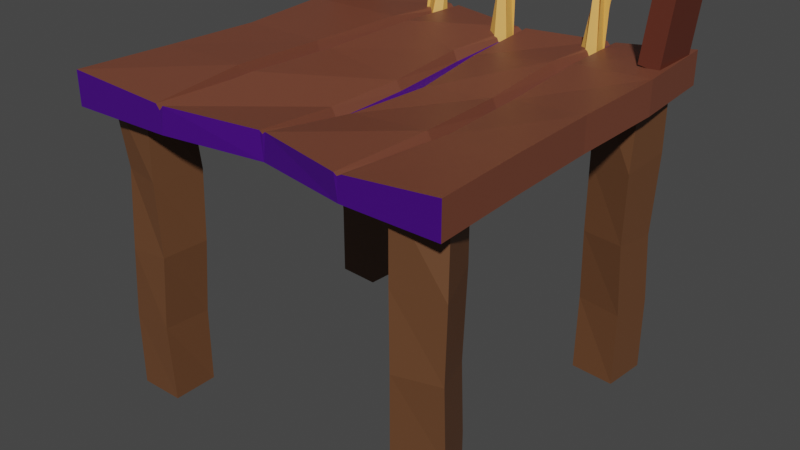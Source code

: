 # Source: chair.blend  (saved by Blender 3.4.6; exported with 4.5.12 LTS)
import bpy
from mathutils import Matrix  # noqa: F401  (used for matrix-valued properties, if any)

bpy.ops.wm.read_factory_settings(use_empty=True)
scene = bpy.context.scene
scene.name = 'Scene'

# ---- collections
col_model = bpy.data.collections.new('Model'); scene.collection.children.link(col_model)
col_base = bpy.data.collections.new('Base'); scene.collection.children.link(col_base)
col_exportcollection = bpy.data.collections.new('ExportCollection'); scene.collection.children.link(col_exportcollection)
col_chairback = bpy.data.collections.new('ChairBack')  # instanced only; not linked into the scene

# ---- materials (node trees are filled in below, after node groups)
mat_wood = bpy.data.materials.new('wood')
mat_wood.use_transparent_shadow = False
mat_woodedge = bpy.data.materials.new('woodEdge')
mat_woodedge.use_transparent_shadow = False
mat_wood_002 = bpy.data.materials.new('wood.002')
mat_wood_002.use_transparent_shadow = False
mat_bark_001 = bpy.data.materials.new('bark.001')
mat_bark_001.use_transparent_shadow = False
mat_bark = bpy.data.materials.new('bark')
mat_bark.use_transparent_shadow = False
mat_wood_001 = bpy.data.materials.new('wood.001')
mat_wood_001.use_transparent_shadow = False

# ---- material node trees
mat_wood.use_nodes = True; mat_wood.node_tree.nodes.clear()
_N = mat_wood.node_tree.nodes; _L = mat_wood.node_tree.links
n0 = _N.new('ShaderNodeBsdfPrincipled'); n0.name = 'Principled BSDF'; n0.location = (10, 300)
n0.distribution = 'GGX'
n0.subsurface_method = 'RANDOM_WALK_SKIN'
n0.inputs[0].default_value = (0.1752, 0.0555, 0.03088, 1.0)
n0.inputs[3].default_value = 1.45
n0.inputs[27].default_value = (0.0, 0.0, 0.0, 1.0)
n0.inputs[28].default_value = 1.0
n1 = _N.new('ShaderNodeOutputMaterial'); n1.name = 'Material Output'; n1.location = (300, 300)
_L.new(n0.outputs[0], n1.inputs[0])
n1.is_active_output = True
mat_woodedge.use_nodes = True; mat_woodedge.node_tree.nodes.clear()
_N = mat_woodedge.node_tree.nodes; _L = mat_woodedge.node_tree.links
n0 = _N.new('ShaderNodeBsdfPrincipled'); n0.name = 'Principled BSDF'; n0.location = (10, 300)
n0.distribution = 'GGX'
n0.subsurface_method = 'RANDOM_WALK_SKIN'
n0.inputs[0].default_value = (0.05834, 0.0, 0.2039, 1.0)
n0.inputs[3].default_value = 1.45
n0.inputs[27].default_value = (0.0, 0.0, 0.0, 1.0)
n0.inputs[28].default_value = 1.0
n1 = _N.new('ShaderNodeOutputMaterial'); n1.name = 'Material Output'; n1.location = (300, 300)
_L.new(n0.outputs[0], n1.inputs[0])
n1.is_active_output = True
mat_wood_002.use_nodes = True; mat_wood_002.node_tree.nodes.clear()
_N = mat_wood_002.node_tree.nodes; _L = mat_wood_002.node_tree.links
n0 = _N.new('ShaderNodeBsdfPrincipled'); n0.name = 'Principled BSDF'; n0.location = (10, 300)
n0.distribution = 'GGX'
n0.subsurface_method = 'RANDOM_WALK_SKIN'
n0.inputs[0].default_value = (0.8, 0.5332, 0.07736, 1.0)
n0.inputs[3].default_value = 1.45
n0.inputs[27].default_value = (0.0, 0.0, 0.0, 1.0)
n0.inputs[28].default_value = 1.0
n1 = _N.new('ShaderNodeOutputMaterial'); n1.name = 'Material Output'; n1.location = (300, 300)
_L.new(n0.outputs[0], n1.inputs[0])
n1.is_active_output = True
mat_bark_001.use_nodes = True; mat_bark_001.node_tree.nodes.clear()
_N = mat_bark_001.node_tree.nodes; _L = mat_bark_001.node_tree.links
n0 = _N.new('ShaderNodeBsdfPrincipled'); n0.name = 'Principled BSDF'; n0.location = (10, 300)
n0.distribution = 'GGX'
n0.subsurface_method = 'RANDOM_WALK_SKIN'
n0.inputs[0].default_value = (0.1368, 0.0572, 0.0239, 1.0)
n0.inputs[3].default_value = 1.45
n0.inputs[27].default_value = (0.0, 0.0, 0.0, 1.0)
n0.inputs[28].default_value = 1.0
n1 = _N.new('ShaderNodeOutputMaterial'); n1.name = 'Material Output'; n1.location = (300, 300)
_L.new(n0.outputs[0], n1.inputs[0])
n1.is_active_output = True
mat_bark.use_nodes = True; mat_bark.node_tree.nodes.clear()
_N = mat_bark.node_tree.nodes; _L = mat_bark.node_tree.links
n0 = _N.new('ShaderNodeBsdfPrincipled'); n0.name = 'Principled BSDF'; n0.location = (10, 300)
n0.distribution = 'GGX'
n0.subsurface_method = 'RANDOM_WALK_SKIN'
n0.inputs[0].default_value = (0.1038, 0.02334, 0.01201, 1.0)
n0.inputs[3].default_value = 1.45
n0.inputs[27].default_value = (0.0, 0.0, 0.0, 1.0)
n0.inputs[28].default_value = 1.0
n1 = _N.new('ShaderNodeOutputMaterial'); n1.name = 'Material Output'; n1.location = (300, 300)
_L.new(n0.outputs[0], n1.inputs[0])
n1.is_active_output = True
mat_wood_001.use_nodes = True; mat_wood_001.node_tree.nodes.clear()
_N = mat_wood_001.node_tree.nodes; _L = mat_wood_001.node_tree.links
n0 = _N.new('ShaderNodeBsdfPrincipled'); n0.name = 'Principled BSDF'; n0.location = (10, 300)
n0.distribution = 'GGX'
n0.subsurface_method = 'RANDOM_WALK_SKIN'
n0.inputs[0].default_value = (0.8, 0.4012, 0.08788, 1.0)
n0.inputs[3].default_value = 1.45
n0.inputs[27].default_value = (0.0, 0.0, 0.0, 1.0)
n0.inputs[28].default_value = 1.0
n1 = _N.new('ShaderNodeOutputMaterial'); n1.name = 'Material Output'; n1.location = (300, 300)
_L.new(n0.outputs[0], n1.inputs[0])
n1.is_active_output = True

# ---- world
world_world = bpy.data.worlds.new('World'); scene.world = world_world
world_world.use_nodes = True; world_world.node_tree.nodes.clear()
_N = world_world.node_tree.nodes; _L = world_world.node_tree.links
n0 = _N.new('ShaderNodeOutputWorld'); n0.name = 'World Output'; n0.location = (300, 300)
n1 = _N.new('ShaderNodeBackground'); n1.name = 'Background'; n1.location = (10, 300)
n1.inputs[0].default_value = (0.05088, 0.05088, 0.05088, 1.0)
_L.new(n1.outputs[0], n0.inputs[0])
n0.is_active_output = True
world_world.color = (0.05088, 0.05088, 0.05088)
world_world.use_sun_shadow = False
world_world.sun_shadow_jitter_overblur = 0.0

# ---- meshes
me_cube_001 = bpy.data.meshes.new('Cube.001')
me_cube_001.from_pydata([(-0.2037, -0.1959, -0.01723), (-0.2037, -0.1959, 0.01723), (-0.1967, 0.199, -0.01723), (-0.1967, 0.199, 0.01723), (0.2006, -0.1967, -0.01723), (0.2006, -0.1967, 0.01723), (0.188, 0.2014, -0.01723), (0.188, 0.2014, 0.01723), (0.1008, 0.1961, -0.01724), (0.01237, 0.1753, -0.01778), (-0.08633, 0.1944, -0.01733), (-0.0864, 0.1943, 0.006833), (0.0126, 0.1754, 0.006523), (0.1003, 0.1959, 0.004868), (-0.09492, -0.1944, -0.0165), (0.006978, -0.176, -0.01847), (0.104, -0.1952, -0.01741), (0.1035, -0.1951, 0.004623), (0.007108, -0.1761, 0.005716), (-0.09503, -0.1943, 0.005499), (-0.2006, 0.1034, -0.01723), (-0.1928, 0.002295, -0.01859), (-0.1959, -0.09643, -0.01737), (-0.1959, -0.09643, 0.01697), (-0.1928, 0.002295, 0.0155), (-0.2006, 0.1034, 0.01723), (0.1967, -0.09957, -0.01735), (0.1928, -5.826e-05, -0.01871), (0.1951, 0.1034, -0.01725), (0.1951, 0.1034, 0.01715), (0.1928, -5.826e-05, 0.01536), (0.1967, -0.09957, 0.01699), (0.09638, 0.1089, -0.002158), (0.09638, 0.01563, -0.01036), (0.1105, -0.09094, -0.003747), (-0.003138, 0.08936, -0.006488), (0.00638, -0.005583, -0.007148), (0.001067, -0.08469, -0.01172), (-0.09457, 0.1081, 0.005899), (-0.1027, 0.004691, 0.003959), (-0.1022, -0.09643, 0.006772), (-0.08953, 0.108, -0.03001), (-0.09631, 0.003749, -0.04203), (-0.09638, -0.09643, -0.03425), (0.003967, 0.08953, -0.02991), (0.01608, -0.005195, -0.04104), (0.007116, -0.08462, -0.03019), (0.1015, 0.1087, -0.02317), (0.1017, 0.01498, -0.03072), (0.1152, -0.0912, -0.02451), (-0.08452, 0.1081, 0.00494), (-0.09049, 0.003037, 0.001964), (-0.091, -0.09643, 0.00545), (0.01108, 0.08936, -0.006418), (0.02666, -0.005583, -0.006992), (0.01315, -0.08469, -0.01159), (0.1059, 0.1089, -0.001246), (0.1059, 0.01563, -0.008863), (0.12, -0.09094, -0.002576), (-0.08132, 0.1945, 0.01112), (-0.09051, -0.1945, 0.01052), (-0.08116, 0.1078, 0.01448), (-0.0865, 0.002651, 0.01135), (-0.08721, -0.09643, 0.0147), (-0.09909, -0.1944, 0.0107), (-0.09118, 0.1945, 0.01125), (-0.09787, 0.1079, 0.01616), (-0.1055, 0.004616, 0.01425), (-0.1051, -0.09643, 0.01701), (0.007583, 0.1751, 0.00982), (-0.007891, 0.08968, 0.003734), (0.0007221, -0.005103, 0.001683), (-0.00431, -0.08469, -0.001355), (0.003809, -0.1758, 0.008067), (0.01668, 0.1752, 0.009854), (0.009888, -0.1758, 0.0081), (0.01582, 0.08971, 0.003498), (0.03054, -0.004512, 0.001551), (0.01856, -0.08442, -0.001665), (0.09669, 0.1962, 0.008271), (0.09108, 0.1084, 0.00944), (0.09204, 0.01427, 0.001417), (0.1044, -0.09128, 0.007511), (0.1005, -0.1954, 0.00707), (0.1058, 0.1963, 0.00832), (0.1085, -0.1953, 0.007209), (0.1128, 0.1084, 0.01157), (0.1127, 0.0144, 0.004277), (0.126, -0.09162, 0.01038)], [], [(20, 25, 3, 2), (8, 84, 7, 6), (26, 31, 5, 4), (14, 64, 1, 0), (49, 26, 4, 16), (68, 23, 1, 64), (58, 34, 17), (55, 37, 18), (52, 40, 19), (10, 65, 11), (9, 69, 12), (8, 79, 13), (14, 60, 19), (63, 52, 19, 60), (15, 75, 18), (78, 55, 18, 75), (16, 85, 17), (88, 58, 17, 85), (84, 13, 56, 86), (86, 56, 57, 87), (87, 57, 58, 88), (74, 12, 53, 76), (76, 53, 54, 77), (77, 54, 55, 78), (59, 11, 50, 61), (61, 50, 51, 62), (62, 51, 52, 63), (11, 38, 50), (50, 38, 39, 51), (51, 39, 40, 52), (12, 35, 53), (53, 35, 36, 54), (54, 36, 37, 55), (13, 32, 56), (56, 32, 33, 57), (57, 33, 34, 58), (65, 3, 25, 66), (66, 25, 24, 67), (67, 24, 23, 68), (8, 6, 28, 47), (47, 28, 27, 48), (48, 27, 26, 49), (6, 7, 29, 28), (28, 29, 30, 27), (27, 30, 31, 26), (0, 1, 23, 22), (22, 23, 24, 21), (21, 24, 25, 20), (71, 62, 63, 72), (70, 61, 62, 71), (69, 59, 61, 70), (72, 63, 60, 73), (15, 73, 60, 14), (10, 11, 59), (39, 67, 68, 40), (38, 66, 67, 39), (11, 65, 66, 38), (21, 42, 43, 22), (20, 41, 42, 21), (2, 10, 41, 20), (2, 3, 65, 10), (22, 43, 14, 0), (40, 68, 64, 19), (14, 19, 64), (15, 18, 73), (37, 72, 73, 18), (12, 69, 70, 35), (35, 70, 71, 36), (36, 71, 72, 37), (42, 45, 46, 43), (41, 44, 45, 42), (10, 9, 44, 41), (10, 59, 69, 9), (43, 46, 15, 14), (81, 77, 78, 82), (80, 76, 77, 81), (79, 74, 76, 80), (82, 78, 75, 83), (16, 83, 75, 15), (9, 12, 74), (16, 17, 83), (34, 82, 83, 17), (13, 79, 80, 32), (32, 80, 81, 33), (33, 81, 82, 34), (45, 48, 49, 46), (44, 47, 48, 45), (9, 8, 47, 44), (9, 74, 79, 8), (46, 49, 16, 15), (30, 87, 88, 31), (29, 86, 87, 30), (7, 84, 86, 29), (31, 88, 85, 5), (4, 5, 85, 16), (8, 13, 84)])
me_cube_001.polygons.foreach_set('material_index', [0, 1, 0, 1, 0, 0, 1, 1, 1, 1, 1, 1, 1, 0, 1, 0, 1, 0, 0, 0, 0, 0, 0, 0, 0, 0, 0, 1, 1, 1, 1, 1, 1, 1, 1, 1, 0, 0, 0, 0, 0, 0, 0, 0, 0, 0, 0, 0, 0, 0, 0, 0, 1, 1, 0, 0, 0, 0, 0, 0, 1, 0, 0, 1, 1, 0, 0, 0, 0, 0, 0, 0, 1, 0, 0, 0, 0, 0, 1, 1, 1, 0, 0, 0, 0, 0, 0, 0, 1, 0, 0, 0, 0, 0, 1, 1])
_uv = me_cube_001.uv_layers.new(name='UVMap')
_uv.uv.foreach_set('vector', [0.375, 0.1899, 0.625, 0.1899, 0.625, 0.25, 0.375, 0.25, 0.375, 0.4478, 0.625, 0.4478, 0.625, 0.5, 0.375, 0.5, 0.375, 0.6851, 0.625, 0.6851, 0.625, 0.75, 0.375, 0.75, 0.375, 0.9394, 0.625, 0.9394, 0.625, 1.0, 0.375, 1.0, 0.3228, 0.6851, 0.375, 0.6851, 0.375, 0.75, 0.3228, 0.75, 0.8144, 0.6851, 0.875, 0.6851, 0.875, 0.75, 0.8144, 0.75, 0.6816, 0.6851, 0.6875, 0.6851, 0.6816, 0.75, 0.7411, 0.6851, 0.75, 0.6851, 0.7411, 0.75, 0.8079, 0.6851, 0.8125, 0.6851, 0.8079, 0.75, 0.375, 0.3106, 0.625, 0.3106, 0.625, 0.3125, 0.375, 0.3716, 0.625, 0.3716, 0.625, 0.375, 0.375, 0.4342, 0.625, 0.4342, 0.625, 0.4375, 0.375, 0.9305, 0.625, 0.9305, 0.625, 0.9329, 0.8055, 0.6851, 0.8079, 0.6851, 0.8079, 0.75, 0.8055, 0.75, 0.375, 0.8632, 0.625, 0.8632, 0.625, 0.8661, 0.7382, 0.6851, 0.7411, 0.6851, 0.7411, 0.75, 0.7382, 0.75, 0.375, 0.8022, 0.625, 0.8022, 0.625, 0.8066, 0.6772, 0.6851, 0.6816, 0.6851, 0.6816, 0.75, 0.6772, 0.75, 0.6772, 0.5, 0.6816, 0.5, 0.6816, 0.5601, 0.6772, 0.5601, 0.6772, 0.5601, 0.6816, 0.5601, 0.6816, 0.6226, 0.6772, 0.6226, 0.6772, 0.6226, 0.6816, 0.6226, 0.6816, 0.6851, 0.6772, 0.6851, 0.7382, 0.5, 0.7411, 0.5, 0.7411, 0.5601, 0.7382, 0.5601, 0.7382, 0.5601, 0.7411, 0.5601, 0.7411, 0.6226, 0.7382, 0.6226, 0.7382, 0.6226, 0.7411, 0.6226, 0.7411, 0.6851, 0.7382, 0.6851, 0.8055, 0.5, 0.8079, 0.5, 0.8079, 0.5601, 0.8055, 0.5601, 0.8055, 0.5601, 0.8079, 0.5601, 0.8079, 0.6226, 0.8055, 0.6226, 0.8055, 0.6226, 0.8079, 0.6226, 0.8079, 0.6851, 0.8055, 0.6851, 0.8125, 0.5, 0.8125, 0.5601, 0.8079, 0.5601, 0.8079, 0.5601, 0.8125, 0.5601, 0.8125, 0.6226, 0.8079, 0.6226, 0.8079, 0.6226, 0.8125, 0.6226, 0.8125, 0.6851, 0.8079, 0.6851, 0.75, 0.5, 0.75, 0.5601, 0.7411, 0.5601, 0.7411, 0.5601, 0.75, 0.5601, 0.75, 0.6226, 0.7411, 0.6226, 0.7411, 0.6226, 0.75, 0.6226, 0.75, 0.6851, 0.7411, 0.6851, 0.6875, 0.5, 0.6875, 0.5601, 0.6816, 0.5601, 0.6816, 0.5601, 0.6875, 0.5601, 0.6875, 0.6226, 0.6816, 0.6226, 0.6816, 0.6226, 0.6875, 0.6226, 0.6875, 0.6851, 0.6816, 0.6851, 0.8144, 0.5, 0.875, 0.5, 0.875, 0.5601, 0.8144, 0.5601, 0.8144, 0.5601, 0.875, 0.5601, 0.875, 0.6226, 0.8144, 0.6226, 0.8144, 0.6226, 0.875, 0.6226, 0.875, 0.6851, 0.8144, 0.6851, 0.3228, 0.5, 0.375, 0.5, 0.375, 0.5601, 0.3228, 0.5601, 0.3228, 0.5601, 0.375, 0.5601, 0.375, 0.6226, 0.3228, 0.6226, 0.3228, 0.6226, 0.375, 0.6226, 0.375, 0.6851, 0.3228, 0.6851, 0.375, 0.5, 0.625, 0.5, 0.625, 0.5601, 0.375, 0.5601, 0.375, 0.5601, 0.625, 0.5601, 0.625, 0.6226, 0.375, 0.6226, 0.375, 0.6226, 0.625, 0.6226, 0.625, 0.6851, 0.375, 0.6851, 0.375, 0.0, 0.625, 0.0, 0.625, 0.06491, 0.375, 0.06491, 0.375, 0.06491, 0.625, 0.06491, 0.625, 0.1274, 0.375, 0.1274, 0.375, 0.1274, 0.625, 0.1274, 0.625, 0.1899, 0.375, 0.1899, 0.7534, 0.6226, 0.8055, 0.6226, 0.8055, 0.6851, 0.7534, 0.6851, 0.7534, 0.5601, 0.8055, 0.5601, 0.8055, 0.6226, 0.7534, 0.6226, 0.7534, 0.5, 0.8055, 0.5, 0.8055, 0.5601, 0.7534, 0.5601, 0.7534, 0.6851, 0.8055, 0.6851, 0.8055, 0.75, 0.7534, 0.75, 0.375, 0.8784, 0.625, 0.8784, 0.625, 0.9305, 0.375, 0.9305, 0.375, 0.3171, 0.625, 0.3171, 0.625, 0.3195, 0.8125, 0.6226, 0.8144, 0.6226, 0.8144, 0.6851, 0.8125, 0.6851, 0.8125, 0.5601, 0.8144, 0.5601, 0.8144, 0.6226, 0.8125, 0.6226, 0.8125, 0.5, 0.8144, 0.5, 0.8144, 0.5601, 0.8125, 0.5601, 0.125, 0.6226, 0.1856, 0.6226, 0.1856, 0.6851, 0.125, 0.6851, 0.125, 0.5601, 0.1856, 0.5601, 0.1856, 0.6226, 0.125, 0.6226, 0.125, 0.5, 0.1856, 0.5, 0.1856, 0.5601, 0.125, 0.5601, 0.375, 0.25, 0.625, 0.25, 0.625, 0.3106, 0.375, 0.3106, 0.125, 0.6851, 0.1856, 0.6851, 0.1856, 0.75, 0.125, 0.75, 0.8125, 0.6851, 0.8144, 0.6851, 0.8144, 0.75, 0.8125, 0.75, 0.375, 0.9375, 0.625, 0.9375, 0.625, 0.9394, 0.375, 0.875, 0.625, 0.875, 0.625, 0.8784, 0.75, 0.6851, 0.7534, 0.6851, 0.7534, 0.75, 0.75, 0.75, 0.75, 0.5, 0.7534, 0.5, 0.7534, 0.5601, 0.75, 0.5601, 0.75, 0.5601, 0.7534, 0.5601, 0.7534, 0.6226, 0.75, 0.6226, 0.75, 0.6226, 0.7534, 0.6226, 0.7534, 0.6851, 0.75, 0.6851, 0.1945, 0.6226, 0.2466, 0.6226, 0.2466, 0.6851, 0.1945, 0.6851, 0.1945, 0.5601, 0.2466, 0.5601, 0.2466, 0.6226, 0.1945, 0.6226, 0.1945, 0.5, 0.2466, 0.5, 0.2466, 0.5601, 0.1945, 0.5601, 0.375, 0.3195, 0.625, 0.3195, 0.625, 0.3716, 0.375, 0.3716, 0.1945, 0.6851, 0.2466, 0.6851, 0.2466, 0.75, 0.1945, 0.75, 0.6908, 0.6226, 0.7382, 0.6226, 0.7382, 0.6851, 0.6908, 0.6851, 0.6908, 0.5601, 0.7382, 0.5601, 0.7382, 0.6226, 0.6908, 0.6226, 0.6908, 0.5, 0.7382, 0.5, 0.7382, 0.5601, 0.6908, 0.5601, 0.6908, 0.6851, 0.7382, 0.6851, 0.7382, 0.75, 0.6908, 0.75, 0.375, 0.8158, 0.625, 0.8158, 0.625, 0.8632, 0.375, 0.8632, 0.375, 0.3839, 0.625, 0.3839, 0.625, 0.3868, 0.375, 0.8125, 0.625, 0.8125, 0.625, 0.8158, 0.6875, 0.6851, 0.6908, 0.6851, 0.6908, 0.75, 0.6875, 0.75, 0.6875, 0.5, 0.6908, 0.5, 0.6908, 0.5601, 0.6875, 0.5601, 0.6875, 0.5601, 0.6908, 0.5601, 0.6908, 0.6226, 0.6875, 0.6226, 0.6875, 0.6226, 0.6908, 0.6226, 0.6908, 0.6851, 0.6875, 0.6851, 0.2618, 0.6226, 0.3092, 0.6226, 0.3092, 0.6851, 0.2618, 0.6851, 0.2618, 0.5601, 0.3092, 0.5601, 0.3092, 0.6226, 0.2618, 0.6226, 0.2618, 0.5, 0.3092, 0.5, 0.3092, 0.5601, 0.2618, 0.5601, 0.375, 0.3868, 0.625, 0.3868, 0.625, 0.4342, 0.375, 0.4342, 0.2618, 0.6851, 0.3092, 0.6851, 0.3092, 0.75, 0.2618, 0.75, 0.625, 0.6226, 0.6772, 0.6226, 0.6772, 0.6851, 0.625, 0.6851, 0.625, 0.5601, 0.6772, 0.5601, 0.6772, 0.6226, 0.625, 0.6226, 0.625, 0.5, 0.6772, 0.5, 0.6772, 0.5601, 0.625, 0.5601, 0.625, 0.6851, 0.6772, 0.6851, 0.6772, 0.75, 0.625, 0.75, 0.375, 0.75, 0.625, 0.75, 0.625, 0.8022, 0.375, 0.8022, 0.375, 0.4434, 0.625, 0.4434, 0.625, 0.4478])
me_cube_001.materials.append(mat_wood)
me_cube_001.materials.append(mat_woodedge)
me_cube_001.update()
me_cube_002 = bpy.data.meshes.new('Cube.002')
me_cube_002.from_pydata([(-0.02354, -0.02354, -0.1562), (-0.02354, -0.02354, 0.1562), (-0.02354, 0.02354, -0.1562), (-0.02354, 0.02354, 0.1562), (0.02354, -0.02354, -0.1562), (0.02354, -0.02354, 0.1562), (0.02354, 0.02354, -0.1562), (0.02354, 0.02354, 0.1562), (-0.02354, -0.02354, -0.07687), (-0.01614, -0.02402, -0.002687), (-0.01439, -0.019, 0.07999), (-0.02295, 0.02393, 0.08221), (-0.01657, 0.02305, -0.00284), (-0.02354, 0.02354, -0.07687), (0.03265, 0.02561, 0.07732), (0.03124, 0.02375, 0.003128), (0.02354, 0.02354, -0.07687), (0.02295, -0.02393, 0.07643), (0.02492, -0.02267, 0.0007113), (0.01969, -0.02472, -0.07637)], [], [(10, 1, 3, 11), (11, 3, 7, 14), (14, 7, 5, 17), (17, 5, 1, 10), (2, 6, 4, 0), (7, 3, 1, 5), (4, 19, 8, 0), (19, 18, 9, 8), (18, 17, 10, 9), (6, 16, 19, 4), (16, 15, 18, 19), (15, 14, 17, 18), (2, 13, 16, 6), (13, 12, 15, 16), (12, 11, 14, 15), (0, 8, 13, 2), (8, 9, 12, 13), (9, 10, 11, 12)])
me_cube_002.polygons.foreach_set('material_index', [1, 1, 1, 1, 0, 0, 1, 1, 1, 1, 1, 1, 1, 1, 1, 1, 1, 1])
_uv = me_cube_002.uv_layers.new(name='UVMap')
_uv.uv.foreach_set('vector', [0.5635, 0.0, 0.625, 0.0, 0.625, 0.25, 0.5635, 0.25, 0.5635, 0.25, 0.625, 0.25, 0.625, 0.5, 0.5635, 0.5, 0.5635, 0.5, 0.625, 0.5, 0.625, 0.75, 0.5635, 0.75, 0.5635, 0.75, 0.625, 0.75, 0.625, 1.0, 0.5635, 1.0, 0.125, 0.5, 0.375, 0.5, 0.375, 0.75, 0.125, 0.75, 0.625, 0.5, 0.875, 0.5, 0.875, 0.75, 0.625, 0.75, 0.375, 0.75, 0.4385, 0.75, 0.4385, 1.0, 0.375, 1.0, 0.4385, 0.75, 0.501, 0.75, 0.501, 1.0, 0.4385, 1.0, 0.501, 0.75, 0.5635, 0.75, 0.5635, 1.0, 0.501, 1.0, 0.375, 0.5, 0.4385, 0.5, 0.4385, 0.75, 0.375, 0.75, 0.4385, 0.5, 0.501, 0.5, 0.501, 0.75, 0.4385, 0.75, 0.501, 0.5, 0.5635, 0.5, 0.5635, 0.75, 0.501, 0.75, 0.375, 0.25, 0.4385, 0.25, 0.4385, 0.5, 0.375, 0.5, 0.4385, 0.25, 0.501, 0.25, 0.501, 0.5, 0.4385, 0.5, 0.501, 0.25, 0.5635, 0.25, 0.5635, 0.5, 0.501, 0.5, 0.375, 0.0, 0.4385, 0.0, 0.4385, 0.25, 0.375, 0.25, 0.4385, 0.0, 0.501, 0.0, 0.501, 0.25, 0.4385, 0.25, 0.501, 0.0, 0.5635, 0.0, 0.5635, 0.25, 0.501, 0.25])
me_cube_002.materials.append(mat_wood_002)
me_cube_002.materials.append(mat_bark_001)
me_cube_002.update()
me_cube_003 = bpy.data.meshes.new('Cube.003')
me_cube_003.from_pydata([(-0.02354, -0.02354, -0.1562), (-0.02354, -0.02354, 0.1562), (-0.02354, 0.02354, -0.1562), (-0.02354, 0.02354, 0.1562), (0.02354, -0.02354, -0.1562), (0.02354, -0.02354, 0.1562), (0.02354, 0.02354, -0.1562), (0.02354, 0.02354, 0.1562), (-0.02354, -0.02354, -0.07687), (-0.01614, -0.02402, -0.002687), (-0.01439, -0.019, 0.07999), (-0.02295, 0.02393, 0.08221), (-0.01657, 0.02305, -0.00284), (-0.02354, 0.02354, -0.07687), (0.03265, 0.02561, 0.07732), (0.03124, 0.02375, 0.003128), (0.02354, 0.02354, -0.07687), (0.02295, -0.02393, 0.07643), (0.02492, -0.02267, 0.0007113), (0.01969, -0.02472, -0.07637)], [], [(10, 1, 3, 11), (11, 3, 7, 14), (14, 7, 5, 17), (17, 5, 1, 10), (2, 6, 4, 0), (7, 3, 1, 5), (4, 19, 8, 0), (19, 18, 9, 8), (18, 17, 10, 9), (6, 16, 19, 4), (16, 15, 18, 19), (15, 14, 17, 18), (2, 13, 16, 6), (13, 12, 15, 16), (12, 11, 14, 15), (0, 8, 13, 2), (8, 9, 12, 13), (9, 10, 11, 12)])
me_cube_003.polygons.foreach_set('material_index', [1, 1, 1, 1, 0, 0, 1, 1, 1, 1, 1, 1, 1, 1, 1, 1, 1, 1])
_uv = me_cube_003.uv_layers.new(name='UVMap')
_uv.uv.foreach_set('vector', [0.5635, 0.0, 0.625, 0.0, 0.625, 0.25, 0.5635, 0.25, 0.5635, 0.25, 0.625, 0.25, 0.625, 0.5, 0.5635, 0.5, 0.5635, 0.5, 0.625, 0.5, 0.625, 0.75, 0.5635, 0.75, 0.5635, 0.75, 0.625, 0.75, 0.625, 1.0, 0.5635, 1.0, 0.125, 0.5, 0.375, 0.5, 0.375, 0.75, 0.125, 0.75, 0.625, 0.5, 0.875, 0.5, 0.875, 0.75, 0.625, 0.75, 0.375, 0.75, 0.4385, 0.75, 0.4385, 1.0, 0.375, 1.0, 0.4385, 0.75, 0.501, 0.75, 0.501, 1.0, 0.4385, 1.0, 0.501, 0.75, 0.5635, 0.75, 0.5635, 1.0, 0.501, 1.0, 0.375, 0.5, 0.4385, 0.5, 0.4385, 0.75, 0.375, 0.75, 0.4385, 0.5, 0.501, 0.5, 0.501, 0.75, 0.4385, 0.75, 0.501, 0.5, 0.5635, 0.5, 0.5635, 0.75, 0.501, 0.75, 0.375, 0.25, 0.4385, 0.25, 0.4385, 0.5, 0.375, 0.5, 0.4385, 0.25, 0.501, 0.25, 0.501, 0.5, 0.4385, 0.5, 0.501, 0.25, 0.5635, 0.25, 0.5635, 0.5, 0.501, 0.5, 0.375, 0.0, 0.4385, 0.0, 0.4385, 0.25, 0.375, 0.25, 0.4385, 0.0, 0.501, 0.0, 0.501, 0.25, 0.4385, 0.25, 0.501, 0.0, 0.5635, 0.0, 0.5635, 0.25, 0.501, 0.25])
me_cube_003.materials.append(mat_wood_002)
me_cube_003.materials.append(mat_bark_001)
me_cube_003.update()
me_cube_004 = bpy.data.meshes.new('Cube.004')
me_cube_004.from_pydata([(-0.02354, -0.02354, -0.1562), (-0.02354, -0.02354, 0.1562), (-0.02354, 0.02354, -0.1562), (-0.02354, 0.02354, 0.1562), (0.02354, -0.02354, -0.1562), (0.02354, -0.02354, 0.1562), (0.02354, 0.02354, -0.1562), (0.02354, 0.02354, 0.1562), (-0.02354, -0.02354, -0.07687), (-0.01614, -0.02402, -0.002687), (-0.01439, -0.019, 0.07999), (-0.02295, 0.02393, 0.08221), (-0.01657, 0.02305, -0.00284), (-0.02354, 0.02354, -0.07687), (0.03265, 0.02561, 0.07732), (0.03124, 0.02375, 0.003128), (0.02354, 0.02354, -0.07687), (0.02295, -0.02393, 0.07643), (0.02492, -0.02267, 0.0007113), (0.01969, -0.02472, -0.07637)], [], [(10, 1, 3, 11), (11, 3, 7, 14), (14, 7, 5, 17), (17, 5, 1, 10), (2, 6, 4, 0), (7, 3, 1, 5), (4, 19, 8, 0), (19, 18, 9, 8), (18, 17, 10, 9), (6, 16, 19, 4), (16, 15, 18, 19), (15, 14, 17, 18), (2, 13, 16, 6), (13, 12, 15, 16), (12, 11, 14, 15), (0, 8, 13, 2), (8, 9, 12, 13), (9, 10, 11, 12)])
me_cube_004.polygons.foreach_set('material_index', [1, 1, 1, 1, 0, 0, 1, 1, 1, 1, 1, 1, 1, 1, 1, 1, 1, 1])
_uv = me_cube_004.uv_layers.new(name='UVMap')
_uv.uv.foreach_set('vector', [0.5635, 0.0, 0.625, 0.0, 0.625, 0.25, 0.5635, 0.25, 0.5635, 0.25, 0.625, 0.25, 0.625, 0.5, 0.5635, 0.5, 0.5635, 0.5, 0.625, 0.5, 0.625, 0.75, 0.5635, 0.75, 0.5635, 0.75, 0.625, 0.75, 0.625, 1.0, 0.5635, 1.0, 0.125, 0.5, 0.375, 0.5, 0.375, 0.75, 0.125, 0.75, 0.625, 0.5, 0.875, 0.5, 0.875, 0.75, 0.625, 0.75, 0.375, 0.75, 0.4385, 0.75, 0.4385, 1.0, 0.375, 1.0, 0.4385, 0.75, 0.501, 0.75, 0.501, 1.0, 0.4385, 1.0, 0.501, 0.75, 0.5635, 0.75, 0.5635, 1.0, 0.501, 1.0, 0.375, 0.5, 0.4385, 0.5, 0.4385, 0.75, 0.375, 0.75, 0.4385, 0.5, 0.501, 0.5, 0.501, 0.75, 0.4385, 0.75, 0.501, 0.5, 0.5635, 0.5, 0.5635, 0.75, 0.501, 0.75, 0.375, 0.25, 0.4385, 0.25, 0.4385, 0.5, 0.375, 0.5, 0.4385, 0.25, 0.501, 0.25, 0.501, 0.5, 0.4385, 0.5, 0.501, 0.25, 0.5635, 0.25, 0.5635, 0.5, 0.501, 0.5, 0.375, 0.0, 0.4385, 0.0, 0.4385, 0.25, 0.375, 0.25, 0.4385, 0.0, 0.501, 0.0, 0.501, 0.25, 0.4385, 0.25, 0.501, 0.0, 0.5635, 0.0, 0.5635, 0.25, 0.501, 0.25])
me_cube_004.materials.append(mat_wood_002)
me_cube_004.materials.append(mat_bark_001)
me_cube_004.update()
me_cube_005 = bpy.data.meshes.new('Cube.005')
me_cube_005.from_pydata([(-0.02354, -0.02354, -0.1562), (-0.02354, -0.02354, 0.1562), (-0.02354, 0.02354, -0.1562), (-0.02354, 0.02354, 0.1562), (0.02354, -0.02354, -0.1562), (0.02354, -0.02354, 0.1562), (0.02354, 0.02354, -0.1562), (0.02354, 0.02354, 0.1562), (-0.02354, -0.02354, -0.07687), (-0.01614, -0.02402, -0.002687), (-0.01439, -0.019, 0.07999), (-0.02295, 0.02393, 0.08221), (-0.01657, 0.02305, -0.00284), (-0.02354, 0.02354, -0.07687), (0.03265, 0.02561, 0.07732), (0.03124, 0.02375, 0.003128), (0.02354, 0.02354, -0.07687), (0.02295, -0.02393, 0.07643), (0.02492, -0.02267, 0.0007113), (0.01969, -0.02472, -0.07637)], [], [(10, 1, 3, 11), (11, 3, 7, 14), (14, 7, 5, 17), (17, 5, 1, 10), (2, 6, 4, 0), (7, 3, 1, 5), (4, 19, 8, 0), (19, 18, 9, 8), (18, 17, 10, 9), (6, 16, 19, 4), (16, 15, 18, 19), (15, 14, 17, 18), (2, 13, 16, 6), (13, 12, 15, 16), (12, 11, 14, 15), (0, 8, 13, 2), (8, 9, 12, 13), (9, 10, 11, 12)])
me_cube_005.polygons.foreach_set('material_index', [1, 1, 1, 1, 0, 0, 1, 1, 1, 1, 1, 1, 1, 1, 1, 1, 1, 1])
_uv = me_cube_005.uv_layers.new(name='UVMap')
_uv.uv.foreach_set('vector', [0.5635, 0.0, 0.625, 0.0, 0.625, 0.25, 0.5635, 0.25, 0.5635, 0.25, 0.625, 0.25, 0.625, 0.5, 0.5635, 0.5, 0.5635, 0.5, 0.625, 0.5, 0.625, 0.75, 0.5635, 0.75, 0.5635, 0.75, 0.625, 0.75, 0.625, 1.0, 0.5635, 1.0, 0.125, 0.5, 0.375, 0.5, 0.375, 0.75, 0.125, 0.75, 0.625, 0.5, 0.875, 0.5, 0.875, 0.75, 0.625, 0.75, 0.375, 0.75, 0.4385, 0.75, 0.4385, 1.0, 0.375, 1.0, 0.4385, 0.75, 0.501, 0.75, 0.501, 1.0, 0.4385, 1.0, 0.501, 0.75, 0.5635, 0.75, 0.5635, 1.0, 0.501, 1.0, 0.375, 0.5, 0.4385, 0.5, 0.4385, 0.75, 0.375, 0.75, 0.4385, 0.5, 0.501, 0.5, 0.501, 0.75, 0.4385, 0.75, 0.501, 0.5, 0.5635, 0.5, 0.5635, 0.75, 0.501, 0.75, 0.375, 0.25, 0.4385, 0.25, 0.4385, 0.5, 0.375, 0.5, 0.4385, 0.25, 0.501, 0.25, 0.501, 0.5, 0.4385, 0.5, 0.501, 0.25, 0.5635, 0.25, 0.5635, 0.5, 0.501, 0.5, 0.375, 0.0, 0.4385, 0.0, 0.4385, 0.25, 0.375, 0.25, 0.4385, 0.0, 0.501, 0.0, 0.501, 0.25, 0.4385, 0.25, 0.501, 0.0, 0.5635, 0.0, 0.5635, 0.25, 0.501, 0.25])
me_cube_005.materials.append(mat_wood_002)
me_cube_005.materials.append(mat_bark_001)
me_cube_005.update()
me_cylinder = bpy.data.meshes.new('Cylinder')
me_cylinder.from_pydata([(0.003377, 0.1555, -0.2772), (0.003377, 0.1555, 0.2733), (0.01386, 0.1495, -0.2772), (0.01386, 0.1495, 0.2733), (0.01386, 0.1374, -0.2772), (0.01386, 0.1374, 0.2733), (0.003377, 0.1313, -0.2772), (0.003377, 0.1313, 0.2733), (-0.007105, 0.1374, -0.2772), (-0.007105, 0.1374, 0.2733), (-0.007105, 0.1495, -0.2772), (-0.007105, 0.1495, 0.2733), (0.01515, 0.1462, -0.1303), (-0.005716, 0.1566, 0.006062), (0.02282, 0.1485, 0.1415), (0.02313, 0.1367, 0.144), (0.004412, 0.1505, 0.004671), (0.0117, 0.1346, -0.1303), (0.01285, 0.1303, 0.1444), (0.004442, 0.1384, 0.004203), (-6.585e-05, 0.1318, -0.1303), (0.002264, 0.1357, 0.1422), (-0.005964, 0.1323, 0.005095), (-0.008393, 0.1406, -0.1303), (0.001958, 0.1476, 0.1397), (-0.0164, 0.1383, 0.006456), (-0.00495, 0.1522, -0.1303), (0.01224, 0.1539, 0.1393), (-0.01605, 0.1506, 0.0081), (0.006821, 0.155, -0.1303)], [], [(14, 1, 3, 15), (15, 3, 5, 18), (18, 5, 7, 21), (21, 7, 9, 24), (3, 1, 11, 9, 7, 5), (24, 9, 11, 27), (27, 11, 1, 14), (0, 2, 4, 6, 8, 10), (10, 29, 12, 0), (29, 28, 13, 12), (28, 27, 14, 13), (8, 26, 29, 10), (26, 25, 28, 29), (25, 24, 27, 28), (6, 23, 26, 8), (23, 22, 25, 26), (22, 21, 24, 25), (4, 20, 23, 6), (20, 19, 22, 23), (19, 18, 21, 22), (2, 17, 20, 4), (17, 16, 19, 20), (16, 15, 18, 19), (0, 12, 17, 2), (12, 13, 16, 17), (13, 14, 15, 16)])
_uv = me_cylinder.uv_layers.new(name='UVMap')
_uv.uv.foreach_set('vector', [1.0, 0.8835, 1.0, 1.0, 0.8333, 1.0, 0.8333, 0.8835, 0.8333, 0.8835, 0.8333, 1.0, 0.6667, 1.0, 0.6667, 0.8835, 0.6667, 0.8835, 0.6667, 1.0, 0.5, 1.0, 0.5, 0.8835, 0.5, 0.8835, 0.5, 1.0, 0.3333, 1.0, 0.3333, 0.8835, 0.4578, 0.37, 0.25, 0.49, 0.04215, 0.37, 0.04215, 0.13, 0.25, 0.01, 0.4578, 0.13, 0.3333, 0.8835, 0.3333, 1.0, 0.1667, 1.0, 0.1667, 0.8835, 0.1667, 0.8835, 0.1667, 1.0, -8.941e-08, 1.0, -8.941e-08, 0.8835, 0.75, 0.49, 0.9578, 0.37, 0.9578, 0.13, 0.75, 0.01, 0.5422, 0.13, 0.5422, 0.37, 0.1667, 0.5, 0.1667, 0.6335, -8.941e-08, 0.6335, -8.941e-08, 0.5, 0.1667, 0.6335, 0.1667, 0.7585, -8.941e-08, 0.7585, -8.941e-08, 0.6335, 0.1667, 0.7585, 0.1667, 0.8835, -8.941e-08, 0.8835, -8.941e-08, 0.7585, 0.3333, 0.5, 0.3333, 0.6335, 0.1667, 0.6335, 0.1667, 0.5, 0.3333, 0.6335, 0.3333, 0.7585, 0.1667, 0.7585, 0.1667, 0.6335, 0.3333, 0.7585, 0.3333, 0.8835, 0.1667, 0.8835, 0.1667, 0.7585, 0.5, 0.5, 0.5, 0.6335, 0.3333, 0.6335, 0.3333, 0.5, 0.5, 0.6335, 0.5, 0.7585, 0.3333, 0.7585, 0.3333, 0.6335, 0.5, 0.7585, 0.5, 0.8835, 0.3333, 0.8835, 0.3333, 0.7585, 0.6667, 0.5, 0.6667, 0.6335, 0.5, 0.6335, 0.5, 0.5, 0.6667, 0.6335, 0.6667, 0.7585, 0.5, 0.7585, 0.5, 0.6335, 0.6667, 0.7585, 0.6667, 0.8835, 0.5, 0.8835, 0.5, 0.7585, 0.8333, 0.5, 0.8333, 0.6335, 0.6667, 0.6335, 0.6667, 0.5, 0.8333, 0.6335, 0.8333, 0.7585, 0.6667, 0.7585, 0.6667, 0.6335, 0.8333, 0.7585, 0.8333, 0.8835, 0.6667, 0.8835, 0.6667, 0.7585, 1.0, 0.5, 1.0, 0.6335, 0.8333, 0.6335, 0.8333, 0.5, 1.0, 0.6335, 1.0, 0.7585, 0.8333, 0.7585, 0.8333, 0.6335, 1.0, 0.7585, 1.0, 0.8835, 0.8333, 0.8835, 0.8333, 0.7585])
me_cylinder.materials.append(mat_wood_001)
me_cylinder.update()
me_cylinder_002 = bpy.data.meshes.new('Cylinder.002')
me_cylinder_002.from_pydata([(0.09615, 0.1718, -0.2871), (0.1233, 0.174, 0.2189), (0.1066, 0.1656, -0.2877), (0.1338, 0.1679, 0.2184), (0.1065, 0.1535, -0.2876), (0.1337, 0.1558, 0.2185), (0.09595, 0.1475, -0.287), (0.1231, 0.1498, 0.219), (0.08554, 0.1537, -0.2865), (0.1127, 0.156, 0.2196), (0.08564, 0.1658, -0.2865), (0.1128, 0.1681, 0.2195), (0.1151, 0.163, -0.1527), (0.1011, 0.1741, -0.02622), (0.1362, 0.1663, 0.09681), (0.1365, 0.1545, 0.09917), (0.1111, 0.1679, -0.02801), (0.1115, 0.1514, -0.1524), (0.1262, 0.1482, 0.1001), (0.111, 0.1558, -0.02838), (0.09977, 0.1487, -0.1518), (0.1156, 0.1537, 0.09862), (0.1006, 0.1498, -0.02697), (0.09153, 0.1575, -0.1514), (0.1153, 0.1655, 0.09625), (0.09027, 0.1559, -0.02519), (0.09507, 0.1691, -0.1516), (0.1256, 0.1718, 0.09535), (0.0908, 0.1682, -0.02376), (0.1068, 0.1718, -0.1522), (-0.0894, 0.1718, -0.2871), (-0.1166, 0.174, 0.2189), (-0.09982, 0.1656, -0.2877), (-0.127, 0.1679, 0.2184), (-0.09971, 0.1535, -0.2876), (-0.1269, 0.1558, 0.2185), (-0.0892, 0.1475, -0.287), (-0.1164, 0.1498, 0.219), (-0.07878, 0.1537, -0.2865), (-0.106, 0.156, 0.2196), (-0.07888, 0.1658, -0.2865), (-0.1061, 0.1681, 0.2195), (-0.1083, 0.163, -0.1527), (-0.09432, 0.1741, -0.02622), (-0.1294, 0.1663, 0.09681), (-0.1298, 0.1545, 0.09917), (-0.1043, 0.1679, -0.02801), (-0.1048, 0.1514, -0.1524), (-0.1195, 0.1482, 0.1001), (-0.1042, 0.1558, -0.02838), (-0.09302, 0.1487, -0.1518), (-0.1088, 0.1537, 0.09862), (-0.09382, 0.1498, -0.02697), (-0.08478, 0.1575, -0.1514), (-0.1085, 0.1655, 0.09625), (-0.08351, 0.1559, -0.02519), (-0.08831, 0.1691, -0.1516), (-0.1188, 0.1718, 0.09535), (-0.08405, 0.1682, -0.02376), (-0.1001, 0.1718, -0.1522)], [], [(14, 1, 3, 15), (15, 3, 5, 18), (18, 5, 7, 21), (21, 7, 9, 24), (3, 1, 11, 9, 7, 5), (24, 9, 11, 27), (27, 11, 1, 14), (0, 2, 4, 6, 8, 10), (10, 29, 12, 0), (29, 28, 13, 12), (28, 27, 14, 13), (8, 26, 29, 10), (26, 25, 28, 29), (25, 24, 27, 28), (6, 23, 26, 8), (23, 22, 25, 26), (22, 21, 24, 25), (4, 20, 23, 6), (20, 19, 22, 23), (19, 18, 21, 22), (2, 17, 20, 4), (17, 16, 19, 20), (16, 15, 18, 19), (0, 12, 17, 2), (12, 13, 16, 17), (13, 14, 15, 16), (44, 45, 33, 31), (45, 48, 35, 33), (48, 51, 37, 35), (51, 54, 39, 37), (33, 35, 37, 39, 41, 31), (54, 57, 41, 39), (57, 44, 31, 41), (30, 40, 38, 36, 34, 32), (40, 30, 42, 59), (59, 42, 43, 58), (58, 43, 44, 57), (38, 40, 59, 56), (56, 59, 58, 55), (55, 58, 57, 54), (36, 38, 56, 53), (53, 56, 55, 52), (52, 55, 54, 51), (34, 36, 53, 50), (50, 53, 52, 49), (49, 52, 51, 48), (32, 34, 50, 47), (47, 50, 49, 46), (46, 49, 48, 45), (30, 32, 47, 42), (42, 47, 46, 43), (43, 46, 45, 44)])
_uv = me_cylinder_002.uv_layers.new(name='UVMap')
_uv.uv.foreach_set('vector', [1.0, 0.8835, 1.0, 1.0, 0.8333, 1.0, 0.8333, 0.8835, 0.8333, 0.8835, 0.8333, 1.0, 0.6667, 1.0, 0.6667, 0.8835, 0.6667, 0.8835, 0.6667, 1.0, 0.5, 1.0, 0.5, 0.8835, 0.5, 0.8835, 0.5, 1.0, 0.3333, 1.0, 0.3333, 0.8835, 0.4578, 0.37, 0.25, 0.49, 0.04215, 0.37, 0.04215, 0.13, 0.25, 0.01, 0.4578, 0.13, 0.3333, 0.8835, 0.3333, 1.0, 0.1667, 1.0, 0.1667, 0.8835, 0.1667, 0.8835, 0.1667, 1.0, -8.941e-08, 1.0, -8.941e-08, 0.8835, 0.75, 0.49, 0.9578, 0.37, 0.9578, 0.13, 0.75, 0.01, 0.5422, 0.13, 0.5422, 0.37, 0.1667, 0.5, 0.1667, 0.6335, -8.941e-08, 0.6335, -8.941e-08, 0.5, 0.1667, 0.6335, 0.1667, 0.7585, -8.941e-08, 0.7585, -8.941e-08, 0.6335, 0.1667, 0.7585, 0.1667, 0.8835, -8.941e-08, 0.8835, -8.941e-08, 0.7585, 0.3333, 0.5, 0.3333, 0.6335, 0.1667, 0.6335, 0.1667, 0.5, 0.3333, 0.6335, 0.3333, 0.7585, 0.1667, 0.7585, 0.1667, 0.6335, 0.3333, 0.7585, 0.3333, 0.8835, 0.1667, 0.8835, 0.1667, 0.7585, 0.5, 0.5, 0.5, 0.6335, 0.3333, 0.6335, 0.3333, 0.5, 0.5, 0.6335, 0.5, 0.7585, 0.3333, 0.7585, 0.3333, 0.6335, 0.5, 0.7585, 0.5, 0.8835, 0.3333, 0.8835, 0.3333, 0.7585, 0.6667, 0.5, 0.6667, 0.6335, 0.5, 0.6335, 0.5, 0.5, 0.6667, 0.6335, 0.6667, 0.7585, 0.5, 0.7585, 0.5, 0.6335, 0.6667, 0.7585, 0.6667, 0.8835, 0.5, 0.8835, 0.5, 0.7585, 0.8333, 0.5, 0.8333, 0.6335, 0.6667, 0.6335, 0.6667, 0.5, 0.8333, 0.6335, 0.8333, 0.7585, 0.6667, 0.7585, 0.6667, 0.6335, 0.8333, 0.7585, 0.8333, 0.8835, 0.6667, 0.8835, 0.6667, 0.7585, 1.0, 0.5, 1.0, 0.6335, 0.8333, 0.6335, 0.8333, 0.5, 1.0, 0.6335, 1.0, 0.7585, 0.8333, 0.7585, 0.8333, 0.6335, 1.0, 0.7585, 1.0, 0.8835, 0.8333, 0.8835, 0.8333, 0.7585, 1.0, 0.8835, 0.8333, 0.8835, 0.8333, 1.0, 1.0, 1.0, 0.8333, 0.8835, 0.6667, 0.8835, 0.6667, 1.0, 0.8333, 1.0, 0.6667, 0.8835, 0.5, 0.8835, 0.5, 1.0, 0.6667, 1.0, 0.5, 0.8835, 0.3333, 0.8835, 0.3333, 1.0, 0.5, 1.0, 0.4578, 0.37, 0.4578, 0.13, 0.25, 0.01, 0.04215, 0.13, 0.04215, 0.37, 0.25, 0.49, 0.3333, 0.8835, 0.1667, 0.8835, 0.1667, 1.0, 0.3333, 1.0, 0.1667, 0.8835, -8.941e-08, 0.8835, -8.941e-08, 1.0, 0.1667, 1.0, 0.75, 0.49, 0.5422, 0.37, 0.5422, 0.13, 0.75, 0.01, 0.9578, 0.13, 0.9578, 0.37, 0.1667, 0.5, -8.941e-08, 0.5, -8.941e-08, 0.6335, 0.1667, 0.6335, 0.1667, 0.6335, -8.941e-08, 0.6335, -8.941e-08, 0.7585, 0.1667, 0.7585, 0.1667, 0.7585, -8.941e-08, 0.7585, -8.941e-08, 0.8835, 0.1667, 0.8835, 0.3333, 0.5, 0.1667, 0.5, 0.1667, 0.6335, 0.3333, 0.6335, 0.3333, 0.6335, 0.1667, 0.6335, 0.1667, 0.7585, 0.3333, 0.7585, 0.3333, 0.7585, 0.1667, 0.7585, 0.1667, 0.8835, 0.3333, 0.8835, 0.5, 0.5, 0.3333, 0.5, 0.3333, 0.6335, 0.5, 0.6335, 0.5, 0.6335, 0.3333, 0.6335, 0.3333, 0.7585, 0.5, 0.7585, 0.5, 0.7585, 0.3333, 0.7585, 0.3333, 0.8835, 0.5, 0.8835, 0.6667, 0.5, 0.5, 0.5, 0.5, 0.6335, 0.6667, 0.6335, 0.6667, 0.6335, 0.5, 0.6335, 0.5, 0.7585, 0.6667, 0.7585, 0.6667, 0.7585, 0.5, 0.7585, 0.5, 0.8835, 0.6667, 0.8835, 0.8333, 0.5, 0.6667, 0.5, 0.6667, 0.6335, 0.8333, 0.6335, 0.8333, 0.6335, 0.6667, 0.6335, 0.6667, 0.7585, 0.8333, 0.7585, 0.8333, 0.7585, 0.6667, 0.7585, 0.6667, 0.8835, 0.8333, 0.8835, 1.0, 0.5, 0.8333, 0.5, 0.8333, 0.6335, 1.0, 0.6335, 1.0, 0.6335, 0.8333, 0.6335, 0.8333, 0.7585, 1.0, 0.7585, 1.0, 0.7585, 0.8333, 0.7585, 0.8333, 0.8835, 1.0, 0.8835])
me_cylinder_002.materials.append(mat_wood_001)
me_cylinder_002.update()

# ---- curves / text
cu_nurbscurve = bpy.data.curves.new('NurbsCurve', 'CURVE')
cu_nurbscurve.dimensions = '3D'
cu_nurbscurve.use_path = True
cu_nurbscurve.fill_mode = 'FULL'
cu_nurbspath = bpy.data.curves.new('NurbsPath', 'CURVE')
cu_nurbspath.dimensions = '3D'
_sp = cu_nurbspath.splines.new('NURBS'); _sp.points.add(4)
_sp.points.foreach_set('co', [-0.1884, 0.1431, -0.2679, 1.0, -0.3093, 0.1431, 0.3843, 1.0, -0.005176, 0.1431, 0.3177, 1.0, 0.299, 0.1431, 0.3843, 1.0, 0.178, 0.1431, -0.2679, 1.0])
_sp.order_u = 5
_sp.order_v = 0
_sp.resolution_u = 2
_sp.use_endpoint_u = True
_sp.use_smooth = False
cu_nurbspath.materials.append(mat_bark)
cu_nurbspath.use_path = True
cu_nurbspath.bevel_mode = 'OBJECT'
cu_nurbspath.bevel_depth = 0.04
cu_nurbspath.resolution_u = 2
cu_nurbspath.fill_mode = 'FULL'
cu_nurbspath.use_fill_caps = True
cu_plane = bpy.data.curves.new('Plane', 'CURVE')
cu_plane.dimensions = '3D'
_sp = cu_plane.splines.new('POLY'); _sp.points.add(3)
_sp.points.foreach_set('co', [-1.0, -1.0, 0.0, 0.0, 1.0, -1.0, 0.0, 0.0, 1.0, 1.0, 0.0, 0.0, -1.0, 1.0, 0.0, 0.0])
_sp.order_v = 0
_sp.resolution_v = 0
_sp.use_cyclic_u = True
_sp.use_endpoint_u = True
_sp.use_smooth = False
cu_plane.fill_mode = 'FULL'

# ---- objects
ob_chairseat_002 = bpy.data.objects.new('chairSeat.002', me_cube_001)
ob_chairback_002 = bpy.data.objects.new('chairBack.002', None)
ob_chairleg_1_002 = bpy.data.objects.new('chairLeg_1.002', me_cube_002)
ob_chairleg_2_002 = bpy.data.objects.new('chairLeg_2.002', me_cube_003)
ob_chairleg_4_002 = bpy.data.objects.new('chairLeg_4.002', me_cube_004)
ob_chairleg_3_002 = bpy.data.objects.new('chairLeg_3.002', me_cube_005)
ob_icon_camera = bpy.data.objects.new('icon_camera', None)
ob_seatnode_1 = bpy.data.objects.new('seatNode_1', None)
ob_woodcraftingsupplies_store = bpy.data.objects.new('woodCraftingSupplies_store', None)
ob_walknode_box_1 = bpy.data.objects.new('walkNode_box_1', None)
ob_walknode_box_2 = bpy.data.objects.new('walkNode_box_2', None)
ob_walknode_box_3 = bpy.data.objects.new('walkNode_box_3', None)
ob_walknode_box_4 = bpy.data.objects.new('walkNode_box_4', None)
ob_static_box = bpy.data.objects.new('static_box', None)
ob_seatnode_2 = bpy.data.objects.new('seatNode_2', None)
ob_placeattach_box_1 = bpy.data.objects.new('placeAttach_box_1', None)
ob_bounding_radius = bpy.data.objects.new('bounding_radius', None)
ob_woodcraftingsupplies_5 = bpy.data.objects.new('woodCraftingSupplies_5', None)
ob_woodcraftingsupplies_6 = bpy.data.objects.new('woodCraftingSupplies_6', None)
ob_woodcraftingsupplies_1 = bpy.data.objects.new('woodCraftingSupplies_1', None)
ob_woodcraftingsupplies_2 = bpy.data.objects.new('woodCraftingSupplies_2', None)
ob_woodcraftingsupplies_4 = bpy.data.objects.new('woodCraftingSupplies_4', None)
ob_woodcraftingsupplies_3 = bpy.data.objects.new('woodCraftingSupplies_3', None)
ob_nurbscurve = bpy.data.objects.new('NurbsCurve', cu_nurbscurve)
ob_nurbspath = bpy.data.objects.new('NurbsPath', cu_nurbspath)
ob_plane = bpy.data.objects.new('Plane', cu_plane)
ob_cylinder = bpy.data.objects.new('Cylinder', me_cylinder)
ob_cylinder_001 = bpy.data.objects.new('Cylinder.001', me_cylinder_002)

# ---- transforms, parenting, visibility, modifiers, constraints
ob_chairseat_002.location = (-0.003987, 0.04174, 0.2952)
ob_chairseat_002.rotation_mode = 'QUATERNION'
ob_chairseat_002.rotation_quaternion = (1.0, 0.0, 0.0, 0.0)
ob_chairback_002.location = (-0.008769, 0.0908, 0.5896)
ob_chairback_002.rotation_mode = 'QUATERNION'
ob_chairback_002.rotation_quaternion = (0.9976, -0.06895, -0.007776, 0.001236)
ob_chairback_002.instance_type = 'COLLECTION'
ob_chairleg_1_002.location = (-0.1632, -0.1128, 0.1397)
ob_chairleg_1_002.rotation_mode = 'QUATERNION'
ob_chairleg_1_002.rotation_quaternion = (1.0, 0.0, 0.0, 0.0)
ob_chairleg_2_002.location = (0.1535, -0.1128, 0.1397)
ob_chairleg_2_002.rotation_mode = 'QUATERNION'
ob_chairleg_2_002.rotation_quaternion = (0.8187, 0.0, -0.0, -0.5743)
ob_chairleg_4_002.location = (-0.1632, 0.1829, 0.1397)
ob_chairleg_4_002.rotation_mode = 'QUATERNION'
ob_chairleg_4_002.rotation_quaternion = (-0.03674, -0.0, 0.0, -0.9993)
ob_chairleg_3_002.location = (0.1535, 0.1829, 0.1397)
ob_chairleg_3_002.rotation_mode = 'QUATERNION'
ob_chairleg_3_002.rotation_quaternion = (0.6762, 0.0, -0.0, -0.7367)
ob_icon_camera.location = (3.728, 4.345, 2.396)
ob_icon_camera.rotation_mode = 'QUATERNION'
ob_icon_camera.rotation_quaternion = (0.278, 0.1931, 0.5401, 0.7705)
ob_icon_camera.scale = (0.2024, 0.2024, 0.2024)
ob_icon_camera.empty_display_type = 'CONE'
ob_seatnode_1.location = (-0.004619, -0.01855, 0.3129)
ob_seatnode_1.rotation_mode = 'QUATERNION'
ob_seatnode_1.rotation_quaternion = (1.0, 0.0, 0.0, 0.0)
ob_seatnode_1.scale = (0.1, 0.1, 0.1)
ob_seatnode_1.empty_display_type = 'SPHERE'
ob_woodcraftingsupplies_store.location = (0.9713, 0.8806, -0.00595)
ob_woodcraftingsupplies_store.rotation_mode = 'QUATERNION'
ob_woodcraftingsupplies_store.rotation_quaternion = (-0.9584, -0.0006193, -0.0025, 0.2856)
ob_woodcraftingsupplies_store.scale = (0.1116, 0.1116, 0.1116)
ob_woodcraftingsupplies_store.empty_display_size = 0.2198
ob_walknode_box_1.location = (0.003771, -0.3456, 0.1044)
ob_walknode_box_1.rotation_mode = 'QUATERNION'
ob_walknode_box_1.rotation_quaternion = (1.0, 0.0, 0.0, 0.0)
ob_walknode_box_1.scale = (0.1, 0.1, 0.1)
ob_walknode_box_1.empty_display_type = 'CUBE'
ob_walknode_box_2.location = (0.3923, 0.0, 0.07785)
ob_walknode_box_2.rotation_mode = 'QUATERNION'
ob_walknode_box_2.rotation_quaternion = (1.0, 0.0, 0.0, 0.0)
ob_walknode_box_2.scale = (0.1, 0.1, 0.1)
ob_walknode_box_2.empty_display_type = 'CUBE'
ob_walknode_box_3.location = (-0.4181, 0.0, 0.08496)
ob_walknode_box_3.rotation_mode = 'QUATERNION'
ob_walknode_box_3.rotation_quaternion = (1.0, 0.0, 0.0, 0.0)
ob_walknode_box_3.scale = (0.1, 0.1, 0.1)
ob_walknode_box_3.empty_display_type = 'CUBE'
ob_walknode_box_4.location = (-0.01537, 0.4613, 0.08496)
ob_walknode_box_4.rotation_mode = 'QUATERNION'
ob_walknode_box_4.rotation_quaternion = (1.0, 0.0, 0.0, 0.0)
ob_walknode_box_4.scale = (0.1, 0.1, 0.1)
ob_walknode_box_4.empty_display_type = 'CUBE'
ob_static_box.location = (-0.01771, 0.01611, 0.3024)
ob_static_box.rotation_mode = 'QUATERNION'
ob_static_box.rotation_quaternion = (1.0, 0.0, 0.0, 0.0)
ob_static_box.scale = (0.1945, 0.1945, 0.03729)
ob_static_box.empty_display_type = 'CUBE'
ob_seatnode_2.location = (-0.6675, -1.362, 0.3409)
ob_seatnode_2.rotation_mode = 'QUATERNION'
ob_seatnode_2.rotation_quaternion = (1.0, 0.0, 0.0, 0.0)
ob_seatnode_2.scale = (0.1, 0.1, 0.1)
ob_seatnode_2.empty_display_type = 'SPHERE'
ob_placeattach_box_1.location = (0.0005258, 0.03592, 0.2556)
ob_placeattach_box_1.scale = (0.217, 0.217, 0.2794)
ob_placeattach_box_1.empty_display_type = 'CUBE'
ob_placeattach_box_1.empty_image_offset = (0.0, 0.0)
ob_placeattach_box_1.lineart.crease_threshold = 0.0
ob_bounding_radius.location = (0.0, 0.0, 0.3235)
ob_bounding_radius.scale = (0.7179, 0.7179, 0.7179)
ob_bounding_radius.empty_display_type = 'SPHERE'
ob_bounding_radius.empty_image_offset = (0.0, 0.0)
ob_bounding_radius.lineart.crease_threshold = 0.0
ob_woodcraftingsupplies_5.location = (-0.003987, 0.04174, 0.2952)
ob_woodcraftingsupplies_5.rotation_mode = 'QUATERNION'
ob_woodcraftingsupplies_5.rotation_quaternion = (1.0, 0.0, 0.0, 0.0)
ob_woodcraftingsupplies_5.scale = (0.02785, 0.02785, 0.02785)
ob_woodcraftingsupplies_6.location = (-0.008769, 0.0908, 0.5896)
ob_woodcraftingsupplies_6.rotation_mode = 'QUATERNION'
ob_woodcraftingsupplies_6.rotation_quaternion = (0.9976, -0.06895, -0.007776, 0.001236)
ob_woodcraftingsupplies_6.scale = (0.02785, 0.02785, 0.02785)
ob_woodcraftingsupplies_1.location = (-0.1632, -0.1128, 0.1397)
ob_woodcraftingsupplies_1.rotation_mode = 'QUATERNION'
ob_woodcraftingsupplies_1.rotation_quaternion = (1.0, 0.0, 0.0, 0.0)
ob_woodcraftingsupplies_1.scale = (0.02785, 0.02785, 0.02785)
ob_woodcraftingsupplies_2.location = (0.1535, -0.1128, 0.1397)
ob_woodcraftingsupplies_2.rotation_mode = 'QUATERNION'
ob_woodcraftingsupplies_2.rotation_quaternion = (0.8187, 0.0, -0.0, -0.5743)
ob_woodcraftingsupplies_2.scale = (0.02785, 0.02785, 0.02785)
ob_woodcraftingsupplies_4.location = (-0.1632, 0.1829, 0.1397)
ob_woodcraftingsupplies_4.rotation_mode = 'QUATERNION'
ob_woodcraftingsupplies_4.rotation_quaternion = (-0.03674, -0.0, 0.0, -0.9993)
ob_woodcraftingsupplies_4.scale = (0.02785, 0.02785, 0.02785)
ob_woodcraftingsupplies_3.location = (0.1535, 0.1829, 0.1397)
ob_woodcraftingsupplies_3.rotation_mode = 'QUATERNION'
ob_woodcraftingsupplies_3.rotation_quaternion = (0.6762, 0.0, -0.0, -0.7367)
ob_woodcraftingsupplies_3.scale = (0.02785, 0.02785, 0.02785)
ob_nurbscurve.location = (0.0, 0.0, 0.0)
ob_nurbspath.location = (0.0, 0.0, 0.0)
ob_plane.location = (-0.6221, -0.5281, 0.3744)
ob_plane.scale = (0.02697, 0.01103, 0.02697)
ob_cylinder.location = (0.0, 0.0, 0.0)
ob_cylinder_001.location = (0.0, 0.0, 0.0)
cu_nurbspath.bevel_object = ob_plane
ob_chairback_002.instance_collection = col_chairback

# ---- collection membership
col_model.objects.link(ob_chairseat_002)
col_model.objects.link(ob_chairback_002)
col_model.objects.link(ob_chairleg_1_002)
col_model.objects.link(ob_chairleg_2_002)
col_model.objects.link(ob_chairleg_4_002)
col_model.objects.link(ob_chairleg_3_002)
col_base.objects.link(ob_icon_camera)
col_base.objects.link(ob_seatnode_1)
col_base.objects.link(ob_woodcraftingsupplies_store)
col_base.objects.link(ob_walknode_box_1)
col_base.objects.link(ob_walknode_box_2)
col_base.objects.link(ob_walknode_box_3)
col_base.objects.link(ob_walknode_box_4)
col_base.objects.link(ob_static_box)
col_base.objects.link(ob_seatnode_2)
col_base.objects.link(ob_placeattach_box_1)
col_base.objects.link(ob_bounding_radius)
col_exportcollection.objects.link(ob_woodcraftingsupplies_5)
col_exportcollection.objects.link(ob_woodcraftingsupplies_6)
col_exportcollection.objects.link(ob_woodcraftingsupplies_1)
col_exportcollection.objects.link(ob_woodcraftingsupplies_2)
col_exportcollection.objects.link(ob_woodcraftingsupplies_4)
col_exportcollection.objects.link(ob_woodcraftingsupplies_3)
col_chairback.objects.link(ob_nurbscurve)
col_chairback.objects.link(ob_nurbspath)
col_chairback.objects.link(ob_plane)
col_chairback.objects.link(ob_cylinder)
col_chairback.objects.link(ob_cylinder_001)

# ---- scene / render settings (as saved in the file)
scene.frame_start = 1; scene.frame_end = 250; scene.frame_set(1)
scene.render.engine = 'BLENDER_EEVEE_NEXT'
scene.cycles.sampling_pattern = 'TABULATED_SOBOL'
scene.cycles.use_light_tree = False
scene.view_settings.view_transform = 'Filmic'
bpy.context.view_layer.update()

# ---- added for rendering (the .blend has no active camera and no usable light): camera, sun
cam_auto = bpy.data.cameras.new('AutoCamera')
cam_auto.lens = 50.0
cam_auto.sensor_width = 36.0
cam_auto.clip_end = 1000.0
ob_auto_camera = bpy.data.objects.new('AutoCamera', cam_auto)
scene.collection.objects.link(ob_auto_camera)
ob_auto_camera.location = (0.601237, -0.684063, 0.633449)
ob_auto_camera.rotation_euler = (1.09748, -7.21219e-08, 0.694738)
scene.camera = ob_auto_camera
light_auto_sun = bpy.data.lights.new('AutoSun', 'SUN')
light_auto_sun.energy = 3.0
light_auto_sun.angle = 0.0523599
ob_auto_sun = bpy.data.objects.new('AutoSun', light_auto_sun)
scene.collection.objects.link(ob_auto_sun)
ob_auto_sun.rotation_euler = (0.872665, 0.174533, 0.523599)
bpy.context.view_layer.update()
